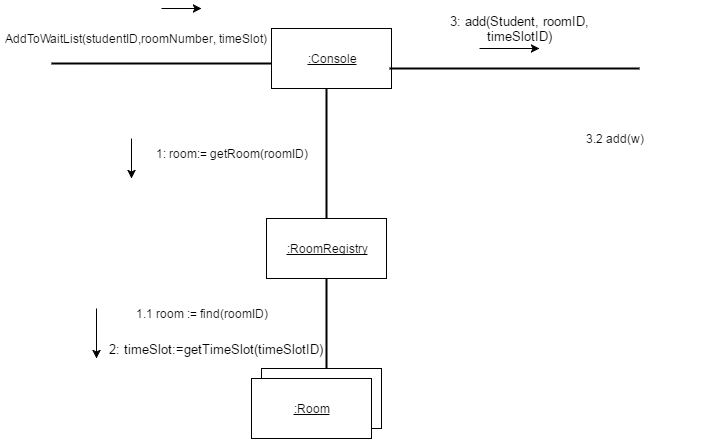

The diagram above was exported from draw.io. Its source (the exported page's mxGraphModel, read from the mxfile embedded in the PNG):
<mxGraphModel dx="1942" dy="408" grid="1" gridSize="10" guides="1" tooltips="1" connect="1" arrows="1" fold="1" page="1" pageScale="1" pageWidth="826" pageHeight="1169" background="none" math="0" shadow="0">
  <root>
    <mxCell id="0" style=";html=1;" />
    <mxCell id="1" style=";html=1;" parent="0" />
    <mxCell id="167bef17b1ca8099-53" value="&lt;u&gt;:Console&lt;/u&gt;" style="whiteSpace=wrap;html=1;" vertex="1" parent="1">
      <mxGeometry x="230" y="160" width="120" height="60" as="geometry" />
    </mxCell>
    <mxCell id="167bef17b1ca8099-54" value="AddToWaitList(studentID,roomNumber, timeSlot)" style="text;html=1;strokeColor=none;fillColor=none;align=center;verticalAlign=middle;whiteSpace=wrap;" vertex="1" parent="1">
      <mxGeometry x="-40" y="160" width="270" height="20" as="geometry" />
    </mxCell>
    <mxCell id="167bef17b1ca8099-60" value="" style="line;strokeWidth=2;html=1;" vertex="1" parent="1">
      <mxGeometry x="10" y="190" width="220" height="10" as="geometry" />
    </mxCell>
    <mxCell id="167bef17b1ca8099-61" value="&lt;u&gt;:RoomRegistry&lt;/u&gt;" style="whiteSpace=wrap;html=1;" vertex="1" parent="1">
      <mxGeometry x="225" y="350" width="120" height="60" as="geometry" />
    </mxCell>
    <mxCell id="167bef17b1ca8099-62" value="" style="line;strokeWidth=2;direction=south;html=1;" vertex="1" parent="1">
      <mxGeometry x="280" y="220" width="10" height="130" as="geometry" />
    </mxCell>
    <mxCell id="167bef17b1ca8099-63" value="1: room:= getRoom(roomID)" style="text;html=1;strokeColor=none;fillColor=none;align=center;verticalAlign=middle;whiteSpace=wrap;" vertex="1" parent="1">
      <mxGeometry x="100" y="275" width="180" height="20" as="geometry" />
    </mxCell>
    <mxCell id="167bef17b1ca8099-64" value="" style="whiteSpace=wrap;html=1;" vertex="1" parent="1">
      <mxGeometry x="220" y="500" width="120" height="60" as="geometry" />
    </mxCell>
    <mxCell id="167bef17b1ca8099-65" value="" style="line;strokeWidth=2;direction=south;html=1;" vertex="1" parent="1">
      <mxGeometry x="280" y="410" width="10" height="90" as="geometry" />
    </mxCell>
    <mxCell id="167bef17b1ca8099-66" value="&lt;u&gt;:Room&lt;/u&gt;" style="whiteSpace=wrap;html=1;" vertex="1" parent="1">
      <mxGeometry x="210" y="510" width="120" height="60" as="geometry" />
    </mxCell>
    <mxCell id="167bef17b1ca8099-67" value="1.1 room := find(roomID)" style="text;html=1;strokeColor=none;fillColor=none;align=center;verticalAlign=middle;whiteSpace=wrap;" vertex="1" parent="1">
      <mxGeometry x="55" y="435" width="210" height="20" as="geometry" />
    </mxCell>
    <mxCell id="167bef17b1ca8099-71" value="" style="line;strokeWidth=2;direction=south;html=1;rotation=-90;" vertex="1" parent="1">
      <mxGeometry x="468" y="75" width="10" height="250" as="geometry" />
    </mxCell>
    <mxCell id="167bef17b1ca8099-78" value="2: timeSlot:=getTimeSlot(timeSlotID)" style="text;html=1;strokeColor=none;fillColor=none;align=center;verticalAlign=middle;whiteSpace=wrap;fontSize=13;" vertex="1" parent="1">
      <mxGeometry x="65" y="470" width="220" height="20" as="geometry" />
    </mxCell>
    <mxCell id="167bef17b1ca8099-79" value="" style="endArrow=classic;html=1;fontSize=13;" edge="1" parent="1">
      <mxGeometry x="120" y="140" width="50" height="50" as="geometry">
        <mxPoint x="120" y="140" as="sourcePoint" />
        <mxPoint x="160" y="140" as="targetPoint" />
      </mxGeometry>
    </mxCell>
    <mxCell id="167bef17b1ca8099-81" value="" style="endArrow=classic;html=1;fontSize=13;" edge="1" parent="1">
      <mxGeometry x="90" y="270" width="50" height="50" as="geometry">
        <mxPoint x="90" y="270" as="sourcePoint" />
        <mxPoint x="90" y="310" as="targetPoint" />
      </mxGeometry>
    </mxCell>
    <mxCell id="167bef17b1ca8099-82" value="" style="endArrow=classic;html=1;fontSize=13;exitX=0;exitY=0.25;" edge="1" parent="1" source="167bef17b1ca8099-67">
      <mxGeometry x="55" y="440" width="50" height="50" as="geometry">
        <mxPoint x="-50" y="230" as="sourcePoint" />
        <mxPoint x="55" y="490" as="targetPoint" />
      </mxGeometry>
    </mxCell>
    <mxCell id="496000f42367cb0-1" value="&lt;font color=&quot;#000000&quot;&gt;3: add(Student, roomID, timeSlotID)&lt;/font&gt;" style="text;html=1;strokeColor=none;fillColor=none;align=center;verticalAlign=middle;whiteSpace=wrap;fontSize=13;fontColor=#FF0000;" vertex="1" parent="1">
      <mxGeometry x="398" y="150" width="160" height="20" as="geometry" />
    </mxCell>
    <mxCell id="2f932bfe146f07cc-1" value="" style="endArrow=classic;html=1;fontSize=13;" edge="1" parent="1">
      <mxGeometry x="438" y="180" width="50" height="50" as="geometry">
        <mxPoint x="438" y="180" as="sourcePoint" />
        <mxPoint x="498" y="180" as="targetPoint" />
      </mxGeometry>
    </mxCell>
    <mxCell id="2f932bfe146f07cc-7" value="3.2 add(w)" style="text;html=1;strokeColor=none;fillColor=none;align=center;verticalAlign=middle;whiteSpace=wrap;" vertex="1" parent="1">
      <mxGeometry x="483" y="260" width="180" height="20" as="geometry" />
    </mxCell>
  </root>
</mxGraphModel>